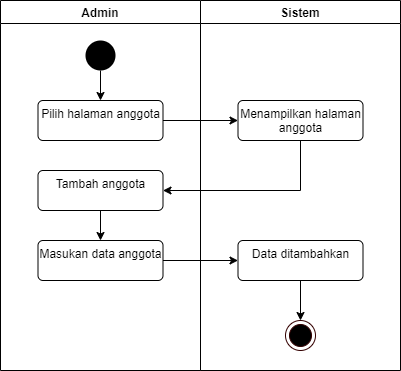

The diagram above was exported from draw.io. Its source (the exported page's mxGraphModel, read from the mxfile embedded in the PNG):
<mxGraphModel dx="1038" dy="523" grid="1" gridSize="10" guides="1" tooltips="1" connect="1" arrows="1" fold="1" page="1" pageScale="1" pageWidth="827" pageHeight="1169" math="0" shadow="0">
  <root>
    <mxCell id="0" />
    <mxCell id="1" parent="0" />
    <mxCell id="ZHUhwsxuq3rnonvQ1H8C-14" value="Admin" style="swimlane;startSize=23;" parent="1" vertex="1">
      <mxGeometry x="90" y="40" width="200" height="370" as="geometry" />
    </mxCell>
    <mxCell id="ZHUhwsxuq3rnonvQ1H8C-18" style="edgeStyle=orthogonalEdgeStyle;rounded=0;orthogonalLoop=1;jettySize=auto;html=1;entryX=0.5;entryY=0;entryDx=0;entryDy=0;" parent="ZHUhwsxuq3rnonvQ1H8C-14" source="ZHUhwsxuq3rnonvQ1H8C-16" target="ZHUhwsxuq3rnonvQ1H8C-17" edge="1">
      <mxGeometry relative="1" as="geometry" />
    </mxCell>
    <mxCell id="ZHUhwsxuq3rnonvQ1H8C-16" value="" style="ellipse;fillColor=#000000;strokeColor=none;" parent="ZHUhwsxuq3rnonvQ1H8C-14" vertex="1">
      <mxGeometry x="85" y="40" width="30" height="30" as="geometry" />
    </mxCell>
    <mxCell id="ZHUhwsxuq3rnonvQ1H8C-17" value="Pilih halaman anggota" style="html=1;align=center;verticalAlign=top;rounded=1;absoluteArcSize=1;arcSize=10;dashed=0;" parent="ZHUhwsxuq3rnonvQ1H8C-14" vertex="1">
      <mxGeometry x="37.5" y="100" width="125" height="40" as="geometry" />
    </mxCell>
    <mxCell id="ZHUhwsxuq3rnonvQ1H8C-34" style="edgeStyle=orthogonalEdgeStyle;rounded=0;orthogonalLoop=1;jettySize=auto;html=1;" parent="ZHUhwsxuq3rnonvQ1H8C-14" source="ZHUhwsxuq3rnonvQ1H8C-21" target="ZHUhwsxuq3rnonvQ1H8C-23" edge="1">
      <mxGeometry relative="1" as="geometry" />
    </mxCell>
    <mxCell id="ZHUhwsxuq3rnonvQ1H8C-21" value="Tambah anggota" style="html=1;align=center;verticalAlign=top;rounded=1;absoluteArcSize=1;arcSize=10;dashed=0;" parent="ZHUhwsxuq3rnonvQ1H8C-14" vertex="1">
      <mxGeometry x="37.5" y="170" width="125" height="40" as="geometry" />
    </mxCell>
    <mxCell id="ZHUhwsxuq3rnonvQ1H8C-23" value="Masukan data anggota" style="html=1;align=center;verticalAlign=top;rounded=1;absoluteArcSize=1;arcSize=10;dashed=0;" parent="ZHUhwsxuq3rnonvQ1H8C-14" vertex="1">
      <mxGeometry x="37.5" y="240" width="125" height="40" as="geometry" />
    </mxCell>
    <mxCell id="ZHUhwsxuq3rnonvQ1H8C-15" value="Sistem" style="swimlane;" parent="1" vertex="1">
      <mxGeometry x="290" y="40" width="200" height="370" as="geometry" />
    </mxCell>
    <mxCell id="ZHUhwsxuq3rnonvQ1H8C-19" value="Menampilkan halaman&lt;br&gt;anggota" style="html=1;align=center;verticalAlign=top;rounded=1;absoluteArcSize=1;arcSize=10;dashed=0;" parent="ZHUhwsxuq3rnonvQ1H8C-15" vertex="1">
      <mxGeometry x="37.5" y="100" width="125" height="40" as="geometry" />
    </mxCell>
    <mxCell id="ZHUhwsxuq3rnonvQ1H8C-33" style="edgeStyle=orthogonalEdgeStyle;rounded=0;orthogonalLoop=1;jettySize=auto;html=1;" parent="ZHUhwsxuq3rnonvQ1H8C-15" source="ZHUhwsxuq3rnonvQ1H8C-28" target="ZHUhwsxuq3rnonvQ1H8C-32" edge="1">
      <mxGeometry relative="1" as="geometry" />
    </mxCell>
    <mxCell id="ZHUhwsxuq3rnonvQ1H8C-28" value="Data ditambahkan" style="html=1;align=center;verticalAlign=top;rounded=1;absoluteArcSize=1;arcSize=10;dashed=0;" parent="ZHUhwsxuq3rnonvQ1H8C-15" vertex="1">
      <mxGeometry x="37.5" y="240" width="125" height="40" as="geometry" />
    </mxCell>
    <mxCell id="ZHUhwsxuq3rnonvQ1H8C-32" value="" style="ellipse;html=1;shape=endState;fillColor=#000000;strokeColor=#330000;" parent="ZHUhwsxuq3rnonvQ1H8C-15" vertex="1">
      <mxGeometry x="85" y="320" width="30" height="30" as="geometry" />
    </mxCell>
    <mxCell id="ZHUhwsxuq3rnonvQ1H8C-20" style="edgeStyle=orthogonalEdgeStyle;rounded=0;orthogonalLoop=1;jettySize=auto;html=1;" parent="1" source="ZHUhwsxuq3rnonvQ1H8C-17" target="ZHUhwsxuq3rnonvQ1H8C-19" edge="1">
      <mxGeometry relative="1" as="geometry" />
    </mxCell>
    <mxCell id="ZHUhwsxuq3rnonvQ1H8C-22" style="edgeStyle=orthogonalEdgeStyle;rounded=0;orthogonalLoop=1;jettySize=auto;html=1;entryX=1;entryY=0.5;entryDx=0;entryDy=0;" parent="1" source="ZHUhwsxuq3rnonvQ1H8C-19" target="ZHUhwsxuq3rnonvQ1H8C-21" edge="1">
      <mxGeometry relative="1" as="geometry">
        <Array as="points">
          <mxPoint x="390" y="230" />
        </Array>
      </mxGeometry>
    </mxCell>
    <mxCell id="ZHUhwsxuq3rnonvQ1H8C-35" style="edgeStyle=orthogonalEdgeStyle;rounded=0;orthogonalLoop=1;jettySize=auto;html=1;" parent="1" source="ZHUhwsxuq3rnonvQ1H8C-23" target="ZHUhwsxuq3rnonvQ1H8C-28" edge="1">
      <mxGeometry relative="1" as="geometry" />
    </mxCell>
  </root>
</mxGraphModel>